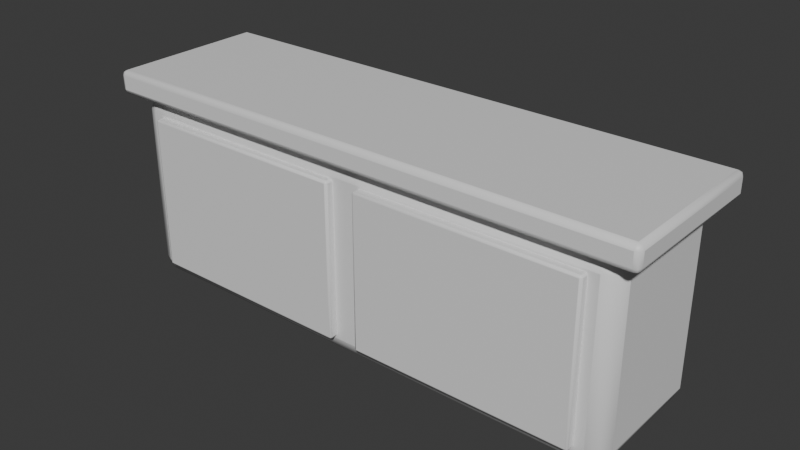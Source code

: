# Source: OP_Counter.blend  (saved by Blender 5.2.44; exported with 4.5.12 LTS)
import bpy
from mathutils import Matrix  # noqa: F401  (used for matrix-valued properties, if any)

bpy.ops.wm.read_factory_settings(use_empty=True)
scene = bpy.context.scene
scene.name = 'Scene'

# ---- collections
col_collection = bpy.data.collections.new('Collection'); scene.collection.children.link(col_collection)

# ---- materials (node trees are filled in below, after node groups)
mat_op_cream = bpy.data.materials.new('OP_cream')
mat_op_cream.diffuse_color = (0.68, 0.57, 0.39, 1.0)
mat_op_cream.roughness = 0.62
mat_op_walnut = bpy.data.materials.new('OP_walnut')
mat_op_walnut.diffuse_color = (0.163, 0.063, 0.036, 1.0)
mat_op_walnut.roughness = 0.62
mat_op_light_wood = bpy.data.materials.new('OP_light_wood')
mat_op_light_wood.diffuse_color = (0.42, 0.22, 0.1, 1.0)
mat_op_light_wood.roughness = 0.62

# ---- material node trees
mat_op_cream.use_nodes = True; mat_op_cream.node_tree.nodes.clear()
_N = mat_op_cream.node_tree.nodes; _L = mat_op_cream.node_tree.links
n0 = _N.new('ShaderNodeBsdfPrincipled'); n0.name = 'Principled BSDF'; n0.location = (-200, 100)
n0.inputs[10].default_value = 0.005
n1 = _N.new('ShaderNodeOutputMaterial'); n1.name = 'Material Output'; n1.location = (200, 100)
_L.new(n0.outputs[0], n1.inputs[0])
n1.is_active_output = True
mat_op_walnut.use_nodes = True; mat_op_walnut.node_tree.nodes.clear()
_N = mat_op_walnut.node_tree.nodes; _L = mat_op_walnut.node_tree.links
n0 = _N.new('ShaderNodeBsdfPrincipled'); n0.name = 'Principled BSDF'; n0.location = (-200, 100)
n0.inputs[10].default_value = 0.005
n1 = _N.new('ShaderNodeOutputMaterial'); n1.name = 'Material Output'; n1.location = (200, 100)
_L.new(n0.outputs[0], n1.inputs[0])
n1.is_active_output = True
mat_op_light_wood.use_nodes = True; mat_op_light_wood.node_tree.nodes.clear()
_N = mat_op_light_wood.node_tree.nodes; _L = mat_op_light_wood.node_tree.links
n0 = _N.new('ShaderNodeBsdfPrincipled'); n0.name = 'Principled BSDF'; n0.location = (-200, 100)
n0.inputs[10].default_value = 0.005
n1 = _N.new('ShaderNodeOutputMaterial'); n1.name = 'Material Output'; n1.location = (200, 100)
_L.new(n0.outputs[0], n1.inputs[0])
n1.is_active_output = True

# ---- world
world_world = bpy.data.worlds.new('World'); scene.world = world_world
world_world.use_nodes = True; world_world.node_tree.nodes.clear()
_N = world_world.node_tree.nodes; _L = world_world.node_tree.links
n0 = _N.new('ShaderNodeOutputWorld'); n0.name = 'World Output'; n0.location = (200, 100)
n1 = _N.new('ShaderNodeBackground'); n1.name = 'Background'; n1.location = (-200, 100)
n1.inputs[0].default_value = (0.05088, 0.05088, 0.05088, 1.0)
_L.new(n1.outputs[0], n0.inputs[0])
n0.is_active_output = True
world_world.color = (0.05088, 0.05088, 0.05088)
world_world.sun_shadow_jitter_overblur = 0.0

# ---- meshes
me_cube = bpy.data.meshes.new('Cube')
me_cube.from_pydata([(-1.3, -0.36, -0.48), (-1.3, -0.36, 0.48), (-1.3, 0.36, -0.48), (-1.3, 0.36, 0.48), (1.3, -0.36, -0.48), (1.3, -0.36, 0.48), (1.3, 0.36, -0.48), (1.3, 0.36, 0.48)], [], [(0, 1, 3, 2), (2, 3, 7, 6), (6, 7, 5, 4), (4, 5, 1, 0), (2, 6, 4, 0), (7, 3, 1, 5)])
me_cube.polygons.foreach_set('use_smooth', [True] * 6)
_k = set([(0, 1), (0, 2), (0, 4), (1, 3), (1, 5), (2, 3), (2, 6), (3, 7), (4, 5), (4, 6), (5, 7), (6, 7)])
me_cube.attributes.new('sharp_edge', 'BOOLEAN', 'EDGE').data.foreach_set('value', [ (min(e.vertices), max(e.vertices)) in _k for e in me_cube.edges])
_uv = me_cube.uv_layers.new(name='UVMap')
_uv.uv.foreach_set('vector', [0.375, 0.0, 0.625, 0.0, 0.625, 0.25, 0.375, 0.25, 0.375, 0.25, 0.625, 0.25, 0.625, 0.5, 0.375, 0.5, 0.375, 0.5, 0.625, 0.5, 0.625, 0.75, 0.375, 0.75, 0.375, 0.75, 0.625, 0.75, 0.625, 1.0, 0.375, 1.0, 0.125, 0.5, 0.375, 0.5, 0.375, 0.75, 0.125, 0.75, 0.625, 0.5, 0.875, 0.5, 0.875, 0.75, 0.625, 0.75])
me_cube.materials.append(mat_op_cream)
me_cube.update()
me_cube_001 = bpy.data.meshes.new('Cube.001')
me_cube_001.from_pydata([(-1.39, -0.41, -0.06), (-1.39, -0.41, 0.06), (-1.39, 0.41, -0.06), (-1.39, 0.41, 0.06), (1.39, -0.41, -0.06), (1.39, -0.41, 0.06), (1.39, 0.41, -0.06), (1.39, 0.41, 0.06)], [], [(0, 1, 3, 2), (2, 3, 7, 6), (6, 7, 5, 4), (4, 5, 1, 0), (2, 6, 4, 0), (7, 3, 1, 5)])
me_cube_001.polygons.foreach_set('use_smooth', [True] * 6)
_k = set([(0, 1), (0, 2), (0, 4), (1, 3), (1, 5), (2, 3), (2, 6), (3, 7), (4, 5), (4, 6), (5, 7), (6, 7)])
me_cube_001.attributes.new('sharp_edge', 'BOOLEAN', 'EDGE').data.foreach_set('value', [ (min(e.vertices), max(e.vertices)) in _k for e in me_cube_001.edges])
_uv = me_cube_001.uv_layers.new(name='UVMap')
_uv.uv.foreach_set('vector', [0.375, 0.0, 0.625, 0.0, 0.625, 0.25, 0.375, 0.25, 0.375, 0.25, 0.625, 0.25, 0.625, 0.5, 0.375, 0.5, 0.375, 0.5, 0.625, 0.5, 0.625, 0.75, 0.375, 0.75, 0.375, 0.75, 0.625, 0.75, 0.625, 1.0, 0.375, 1.0, 0.125, 0.5, 0.375, 0.5, 0.375, 0.75, 0.125, 0.75, 0.625, 0.5, 0.875, 0.5, 0.875, 0.75, 0.625, 0.75])
me_cube_001.materials.append(mat_op_walnut)
me_cube_001.update()
me_cube_002 = bpy.data.meshes.new('Cube.002')
me_cube_002.from_pydata([(-0.55, -0.025, -0.39), (-0.55, -0.025, 0.39), (-0.55, 0.025, -0.39), (-0.55, 0.025, 0.39), (0.55, -0.025, -0.39), (0.55, -0.025, 0.39), (0.55, 0.025, -0.39), (0.55, 0.025, 0.39)], [], [(0, 1, 3, 2), (2, 3, 7, 6), (6, 7, 5, 4), (4, 5, 1, 0), (2, 6, 4, 0), (7, 3, 1, 5)])
me_cube_002.polygons.foreach_set('use_smooth', [True] * 6)
_k = set([(0, 1), (0, 2), (0, 4), (1, 3), (1, 5), (2, 3), (2, 6), (3, 7), (4, 5), (4, 6), (5, 7), (6, 7)])
me_cube_002.attributes.new('sharp_edge', 'BOOLEAN', 'EDGE').data.foreach_set('value', [ (min(e.vertices), max(e.vertices)) in _k for e in me_cube_002.edges])
_uv = me_cube_002.uv_layers.new(name='UVMap')
_uv.uv.foreach_set('vector', [0.375, 0.0, 0.625, 0.0, 0.625, 0.25, 0.375, 0.25, 0.375, 0.25, 0.625, 0.25, 0.625, 0.5, 0.375, 0.5, 0.375, 0.5, 0.625, 0.5, 0.625, 0.75, 0.375, 0.75, 0.375, 0.75, 0.625, 0.75, 0.625, 1.0, 0.375, 1.0, 0.125, 0.5, 0.375, 0.5, 0.375, 0.75, 0.125, 0.75, 0.625, 0.5, 0.875, 0.5, 0.875, 0.75, 0.625, 0.75])
me_cube_002.materials.append(mat_op_light_wood)
me_cube_002.update()
me_cube_003 = bpy.data.meshes.new('Cube.003')
me_cube_003.from_pydata([(-0.55, -0.025, -0.39), (-0.55, -0.025, 0.39), (-0.55, 0.025, -0.39), (-0.55, 0.025, 0.39), (0.55, -0.025, -0.39), (0.55, -0.025, 0.39), (0.55, 0.025, -0.39), (0.55, 0.025, 0.39)], [], [(0, 1, 3, 2), (2, 3, 7, 6), (6, 7, 5, 4), (4, 5, 1, 0), (2, 6, 4, 0), (7, 3, 1, 5)])
me_cube_003.polygons.foreach_set('use_smooth', [True] * 6)
_k = set([(0, 1), (0, 2), (0, 4), (1, 3), (1, 5), (2, 3), (2, 6), (3, 7), (4, 5), (4, 6), (5, 7), (6, 7)])
me_cube_003.attributes.new('sharp_edge', 'BOOLEAN', 'EDGE').data.foreach_set('value', [ (min(e.vertices), max(e.vertices)) in _k for e in me_cube_003.edges])
_uv = me_cube_003.uv_layers.new(name='UVMap')
_uv.uv.foreach_set('vector', [0.375, 0.0, 0.625, 0.0, 0.625, 0.25, 0.375, 0.25, 0.375, 0.25, 0.625, 0.25, 0.625, 0.5, 0.375, 0.5, 0.375, 0.5, 0.625, 0.5, 0.625, 0.75, 0.375, 0.75, 0.375, 0.75, 0.625, 0.75, 0.625, 1.0, 0.375, 1.0, 0.125, 0.5, 0.375, 0.5, 0.375, 0.75, 0.125, 0.75, 0.625, 0.5, 0.875, 0.5, 0.875, 0.75, 0.625, 0.75])
me_cube_003.materials.append(mat_op_light_wood)
me_cube_003.update()

# ---- objects
ob_counter = bpy.data.objects.new('Counter', None)
ob_cabinet = bpy.data.objects.new('Cabinet', me_cube)
ob_top = bpy.data.objects.new('Top', me_cube_001)
ob_door = bpy.data.objects.new('Door', me_cube_002)
ob_door_001 = bpy.data.objects.new('Door.001', me_cube_003)

# ---- transforms, parenting, visibility, modifiers, constraints
ob_counter.location = (0.0, 0.0, 0.0)
ob_cabinet.parent = ob_counter
ob_cabinet.location = (0.0, 0.0, 0.48)
_m = ob_cabinet.modifiers.new('Soft toy bevel', 'BEVEL')
_m.width = 0.08
_m.width_pct = 0.08
_m.segments = 2
ob_top.parent = ob_counter
ob_top.location = (0.0, 0.0, 1.01)
_m = ob_top.modifiers.new('Soft toy bevel', 'BEVEL')
_m.width = 0.0264
_m.width_pct = 0.0264
_m.segments = 2
ob_door.parent = ob_counter
ob_door.location = (-0.62, -0.375, 0.48)
_m = ob_door.modifiers.new('Soft toy bevel', 'BEVEL')
_m.width = 0.011
_m.width_pct = 0.011
_m.segments = 2
ob_door_001.parent = ob_counter
ob_door_001.location = (0.62, -0.375, 0.48)
_m = ob_door_001.modifiers.new('Soft toy bevel', 'BEVEL')
_m.width = 0.011
_m.width_pct = 0.011
_m.segments = 2

# ---- collection membership
col_collection.objects.link(ob_counter)
col_collection.objects.link(ob_cabinet)
col_collection.objects.link(ob_top)
col_collection.objects.link(ob_door)
col_collection.objects.link(ob_door_001)

# ---- scene / render settings (as saved in the file)
scene.frame_start = 1; scene.frame_end = 250; scene.frame_set(1)
scene.render.engine = 'BLENDER_EEVEE_NEXT'
scene.render.bake_bias = 0.0
scene.render.bake_samples = 0
scene.render.compositor_device = 'GPU'
scene.eevee.use_volume_custom_range = False
scene.eevee.fast_gi_thickness_near = 0.1
scene.eevee.fast_gi_thickness_far = 0.0
scene.eevee.ray_tracing_options.screen_trace_thickness = 0.1
bpy.context.view_layer.update()

# ---- added for rendering (the .blend has no active camera and no usable light): camera, sun
cam_auto = bpy.data.cameras.new('AutoCamera')
cam_auto.lens = 50.0
cam_auto.sensor_width = 36.0
cam_auto.clip_end = 1000.0
ob_auto_camera = bpy.data.objects.new('AutoCamera', cam_auto)
scene.collection.objects.link(ob_auto_camera)
ob_auto_camera.location = (2.85858, -3.4303, 2.82187)
ob_auto_camera.rotation_euler = (1.09748, -7.21219e-08, 0.694738)
scene.camera = ob_auto_camera
light_auto_sun = bpy.data.lights.new('AutoSun', 'SUN')
light_auto_sun.energy = 3.0
light_auto_sun.angle = 0.0523599
ob_auto_sun = bpy.data.objects.new('AutoSun', light_auto_sun)
scene.collection.objects.link(ob_auto_sun)
ob_auto_sun.rotation_euler = (0.872665, 0.174533, 0.523599)
bpy.context.view_layer.update()
